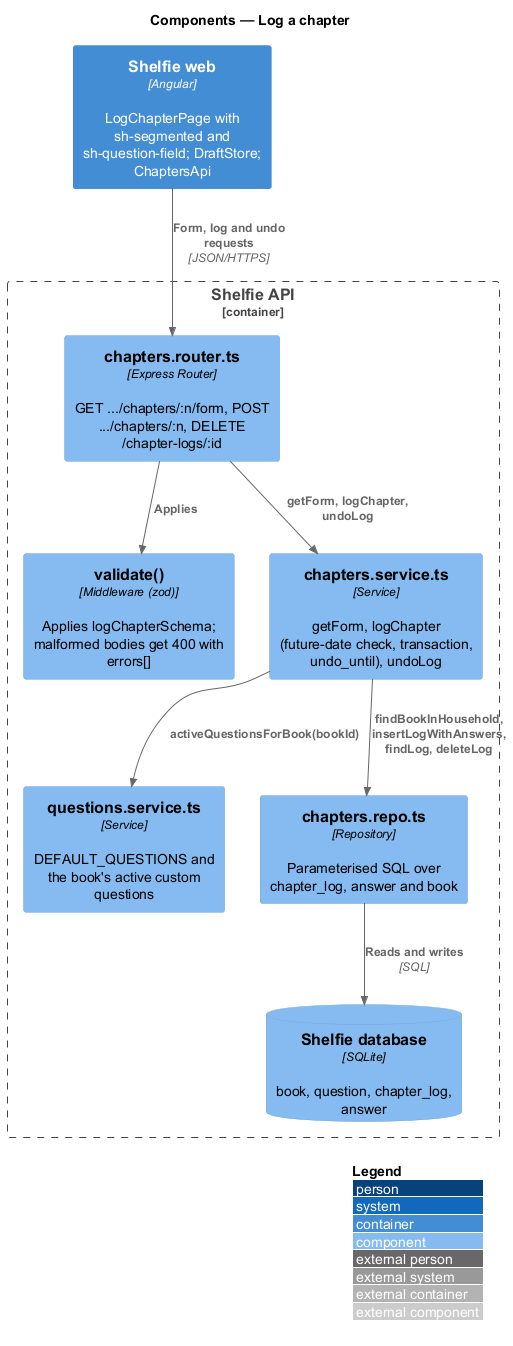

The diagram above was rendered by PlantUML. Its source (embedded in the PNG):
@startuml
!include <C4/C4_Component>
LAYOUT_WITH_LEGEND()
title Components — Log a chapter

Container(web, "Shelfie web", "Angular", "LogChapterPage with sh-segmented and sh-question-field; DraftStore; ChaptersApi")
Container_Boundary(api, "Shelfie API") {
  Component(router, "chapters.router.ts", "Express Router", "GET .../chapters/:n/form, POST .../chapters/:n, DELETE /chapter-logs/:id")
  Component(validate, "validate()", "Middleware (zod)", "Applies logChapterSchema; malformed bodies get 400 with errors[]")
  Component(service, "chapters.service.ts", "Service", "getForm, logChapter (future-date check, transaction, undo_until), undoLog")
  Component(questions, "questions.service.ts", "Service", "DEFAULT_QUESTIONS and the book's active custom questions")
  Component(repo, "chapters.repo.ts", "Repository", "Parameterised SQL over chapter_log, answer and book")
  ComponentDb(db, "Shelfie database", "SQLite", "book, question, chapter_log, answer")
}
Rel(web, router, "Form, log and undo requests", "JSON/HTTPS")
Rel(router, validate, "Applies")
Rel(router, service, "getForm, logChapter, undoLog")
Rel(service, questions, "activeQuestionsForBook(bookId)")
Rel(service, repo, "findBookInHousehold, insertLogWithAnswers, findLog, deleteLog")
Rel(repo, db, "Reads and writes", "SQL")
@enduml